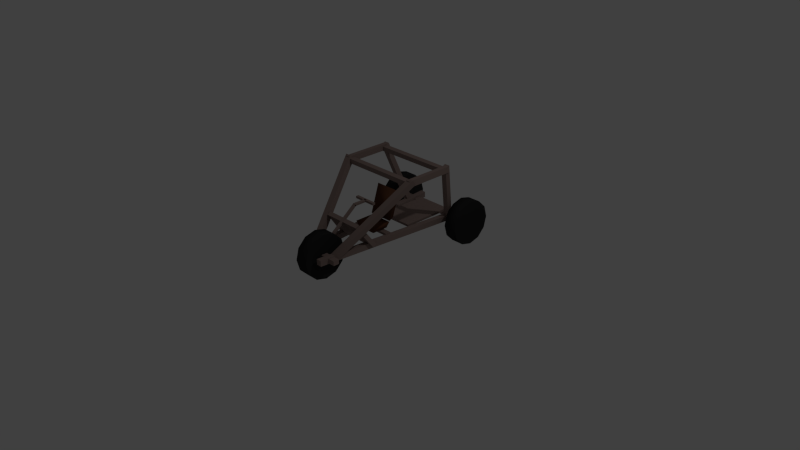 # Source: trike.blend  (saved by Blender 2.66.0; exported with 4.5.12 LTS)
import bpy
from mathutils import Matrix  # noqa: F401  (used for matrix-valued properties, if any)

bpy.ops.wm.read_factory_settings(use_empty=True)
scene = bpy.context.scene
scene.name = 'Scene'

# ---- collections
col_collection_1 = bpy.data.collections.new('Collection 1'); scene.collection.children.link(col_collection_1)

# ---- materials (node trees are filled in below, after node groups)
mat_rubber = bpy.data.materials.new('Rubber')
mat_rubber.alpha_threshold = 0.0
mat_rubber.use_transparent_shadow = False
mat_rubber.diffuse_color = (0.02365, 0.02365, 0.02365, 1.0)
mat_rubber.specular_color = (0.09084, 0.09084, 0.09084)
mat_rubber.roughness = 0.5
mat_rubber.line_color = (0.0, 0.0, 0.0, 1.0)
mat_leather = bpy.data.materials.new('Leather')
mat_leather.alpha_threshold = 0.0
mat_leather.use_transparent_shadow = False
mat_leather.diffuse_color = (0.1237, 0.05198, 0.02808, 1.0)
mat_leather.specular_color = (0.06681, 0.02779, 0.02112)
mat_leather.roughness = 0.5
mat_leather.line_color = (0.0, 0.0, 0.0, 1.0)
mat_scrap = bpy.data.materials.new('Scrap')
mat_scrap.alpha_threshold = 0.0
mat_scrap.use_transparent_shadow = False
mat_scrap.diffuse_color = (0.2668, 0.1959, 0.1753, 1.0)
mat_scrap.specular_color = (0.3185, 0.3185, 0.3185)
mat_scrap.roughness = 0.5
mat_scrap.line_color = (0.0, 0.0, 0.0, 1.0)

# ---- material node trees

# ---- world
world_world = bpy.data.worlds.new('World'); scene.world = world_world
world_world.color = (0.05088, 0.05088, 0.05088)
world_world.use_sun_shadow = False
world_world.sun_shadow_jitter_overblur = 0.0
world_world.cycles.sampling_method = 'MANUAL'
world_world.cycles.sample_map_resolution = 256

# ---- cameras
cam_camera = bpy.data.cameras.new('Camera')
cam_camera.clip_end = 100.0
cam_camera.lens = 35.0
cam_camera.sensor_width = 32.0
cam_camera.sensor_height = 18.0
cam_camera.ortho_scale = 7.314
cam_camera.dof.focus_distance = 0.0
cam_camera.dof.aperture_fstop = 128.0

# ---- lights
light_lamp = bpy.data.lights.new('Lamp', 'POINT')
light_lamp.transmission_factor = 0.0
light_lamp.cutoff_distance = 30.0
light_lamp.energy = 100.0
light_lamp.shadow_buffer_clip_start = 1.001
light_lamp.shadow_soft_size = 0.1
light_lamp.shadow_maximum_resolution = 0.006
light_lamp.use_absolute_resolution = True
light_lamp.cycles.use_multiple_importance_sampling = False

# ---- meshes
me_wheel_back_right = bpy.data.meshes.new('wheel.back.right')
me_wheel_back_right.from_pydata([(-0.09, 0.3, -2.98e-08), (0.09, 0.3, 2.98e-08), (-0.09, 0.2598, -0.15), (0.09, 0.2598, -0.15), (-0.09, 0.15, -0.2598), (0.09, 0.15, -0.2598), (-0.09, -5.96e-08, -0.3), (0.09, -5.96e-08, -0.3), (-0.09, -0.15, -0.2598), (0.09, -0.15, -0.2598), (-0.09, -0.2598, -0.15), (0.09, -0.2598, -0.15), (-0.09, -0.3, -5.96e-08), (0.09, -0.3, -2.98e-08), (-0.09, -0.2598, 0.15), (0.09, -0.2598, 0.15), (-0.09, -0.15, 0.2598), (0.09, -0.15, 0.2598), (-0.09, -1.788e-07, 0.3), (0.09, -1.788e-07, 0.3), (-0.09, 0.15, 0.2598), (0.09, 0.15, 0.2598), (-0.09, 0.2598, 0.15), (0.09, 0.2598, 0.15)], [], [(0, 1, 3, 2), (2, 3, 5, 4), (4, 5, 7, 6), (6, 7, 9, 8), (8, 9, 11, 10), (10, 11, 13, 12), (12, 13, 15, 14), (14, 15, 17, 16), (16, 17, 19, 18), (18, 19, 21, 20), (3, 1, 23, 21, 19, 17, 15, 13, 11, 9, 7, 5), (22, 23, 1, 0), (20, 21, 23, 22), (0, 2, 4, 6, 8, 10, 12, 14, 16, 18, 20, 22)])
me_wheel_back_right.polygons.foreach_set('use_smooth', [1, 1, 1, 1, 1, 1, 1, 1, 1, 1, 0, 1, 1, 0])
me_wheel_back_right.materials.append(mat_rubber)
me_wheel_back_right.use_remesh_preserve_volume = False
me_wheel_back_right.use_remesh_preserve_attributes = False
me_wheel_back_right.use_mirror_vertex_groups = False
me_wheel_back_right.update()
me_wheel_front = bpy.data.meshes.new('wheel.front')
me_wheel_front.from_pydata([(-0.09, 0.3, -2.98e-08), (0.09, 0.3, 2.98e-08), (-0.09, 0.2598, -0.15), (0.09, 0.2598, -0.15), (-0.09, 0.15, -0.2598), (0.09, 0.15, -0.2598), (-0.09, -1.192e-07, -0.3), (0.09, -1.192e-07, -0.3), (-0.09, -0.15, -0.2598), (0.09, -0.15, -0.2598), (-0.09, -0.2598, -0.15), (0.09, -0.2598, -0.15), (-0.09, -0.3, -5.96e-08), (0.09, -0.3, -2.98e-08), (-0.09, -0.2598, 0.15), (0.09, -0.2598, 0.15), (-0.09, -0.15, 0.2598), (0.09, -0.15, 0.2598), (-0.09, -2.384e-07, 0.3), (0.09, -2.384e-07, 0.3), (-0.09, 0.15, 0.2598), (0.09, 0.15, 0.2598), (-0.09, 0.2598, 0.15), (0.09, 0.2598, 0.15)], [], [(0, 1, 3, 2), (2, 3, 5, 4), (4, 5, 7, 6), (6, 7, 9, 8), (8, 9, 11, 10), (10, 11, 13, 12), (12, 13, 15, 14), (14, 15, 17, 16), (16, 17, 19, 18), (18, 19, 21, 20), (3, 1, 23, 21, 19, 17, 15, 13, 11, 9, 7, 5), (22, 23, 1, 0), (20, 21, 23, 22), (0, 2, 4, 6, 8, 10, 12, 14, 16, 18, 20, 22)])
me_wheel_front.polygons.foreach_set('use_smooth', [1, 1, 1, 1, 1, 1, 1, 1, 1, 1, 0, 1, 1, 0])
me_wheel_front.materials.append(mat_rubber)
me_wheel_front.use_remesh_preserve_volume = False
me_wheel_front.use_remesh_preserve_attributes = False
me_wheel_front.use_mirror_vertex_groups = False
me_wheel_front.update()
me_seat = bpy.data.meshes.new('seat')
me_seat.from_pydata([(-0.1307, -0.1117, 0.3881), (-0.1307, 0.1117, 0.3881), (0.1307, 0.1117, 0.3881), (0.1307, -0.1117, 0.3881), (-0.1599, -0.1367, 0.4707), (-0.1599, 0.1367, 0.4707), (0.1599, 0.1367, 0.4707), (0.1599, -0.1367, 0.4707), (-0.1702, 0.1321, 0.488), (-0.1347, 0.2252, 0.5012), (0.1347, 0.2252, 0.5012), (0.1702, 0.1321, 0.488), (-0.1702, 0.2586, 0.8691), (-0.1347, 0.3253, 0.8029), (0.1347, 0.3253, 0.8029), (0.1702, 0.2586, 0.8691)], [], [(4, 5, 1, 0), (5, 6, 2, 1), (6, 7, 3, 2), (7, 4, 0, 3), (0, 1, 2, 3), (7, 6, 5, 4), (12, 13, 9, 8), (13, 14, 10, 9), (14, 15, 11, 10), (15, 12, 8, 11), (8, 9, 10, 11), (15, 14, 13, 12)])
me_seat.polygons.foreach_set('use_smooth', [True] * 12)
me_seat.materials.append(mat_leather)
me_seat.use_remesh_preserve_volume = False
me_seat.use_remesh_preserve_attributes = False
me_seat.use_mirror_vertex_groups = False
me_seat.update()
me_wheel_back_left = bpy.data.meshes.new('wheel.back.left')
me_wheel_back_left.from_pydata([(-0.09, 0.3, -2.98e-08), (0.09, 0.3, 2.98e-08), (-0.09, 0.2598, -0.15), (0.09, 0.2598, -0.15), (-0.09, 0.15, -0.2598), (0.09, 0.15, -0.2598), (-0.09, 0.0, -0.3), (0.09, 0.0, -0.3), (-0.09, -0.15, -0.2598), (0.09, -0.15, -0.2598), (-0.09, -0.2598, -0.15), (0.09, -0.2598, -0.15), (-0.09, -0.3, -5.96e-08), (0.09, -0.3, -2.98e-08), (-0.09, -0.2598, 0.15), (0.09, -0.2598, 0.15), (-0.09, -0.15, 0.2598), (0.09, -0.15, 0.2598), (-0.09, -1.192e-07, 0.3), (0.09, -1.192e-07, 0.3), (-0.09, 0.15, 0.2598), (0.09, 0.15, 0.2598), (-0.09, 0.2598, 0.15), (0.09, 0.2598, 0.15)], [], [(0, 1, 3, 2), (2, 3, 5, 4), (4, 5, 7, 6), (6, 7, 9, 8), (8, 9, 11, 10), (10, 11, 13, 12), (12, 13, 15, 14), (14, 15, 17, 16), (16, 17, 19, 18), (18, 19, 21, 20), (3, 1, 23, 21, 19, 17, 15, 13, 11, 9, 7, 5), (22, 23, 1, 0), (20, 21, 23, 22), (0, 2, 4, 6, 8, 10, 12, 14, 16, 18, 20, 22)])
me_wheel_back_left.polygons.foreach_set('use_smooth', [1, 1, 1, 1, 1, 1, 1, 1, 1, 1, 0, 1, 1, 0])
me_wheel_back_left.materials.append(mat_rubber)
me_wheel_back_left.use_remesh_preserve_volume = False
me_wheel_back_left.use_remesh_preserve_attributes = False
me_wheel_back_left.use_mirror_vertex_groups = False
me_wheel_back_left.update()
me_frame_middle = bpy.data.meshes.new('frame.middle')
me_frame_middle.from_pydata([(-0.4175, -0.9071, 0.38), (-0.4175, -0.8269, 0.38), (0.178, -0.8269, 0.38), (0.178, -0.9071, 0.38), (-0.4175, -0.9071, 0.4408), (-0.4175, -0.8269, 0.4408), (0.178, -0.8269, 0.4408), (0.178, -0.9071, 0.4408), (-0.7321, 1.042, 0.3634), (-0.7321, 1.123, 0.3634), (0.4745, 1.123, 0.3634), (0.4745, 1.042, 0.3634), (-0.7321, 1.042, 0.4242), (-0.7321, 1.123, 0.4242), (0.4745, 1.123, 0.4242), (0.4745, 1.042, 0.4242), (-0.6775, 0.08248, 1.169), (-0.6775, 0.1627, 1.169), (0.4199, 0.1627, 1.169), (0.4199, 0.08248, 1.169), (-0.6775, 0.08248, 1.23), (-0.6775, 0.1627, 1.23), (0.4199, 0.1627, 1.23), (0.4199, 0.08248, 1.23), (-0.6775, 0.6641, 1.169), (-0.6775, 0.7443, 1.169), (0.4199, 0.7443, 1.169), (0.4199, 0.6641, 1.169), (-0.6775, 0.6641, 1.23), (-0.6775, 0.7443, 1.23), (0.4199, 0.7443, 1.23), (0.4199, 0.6641, 1.23), (-0.2847, -0.1385, 0.8679), (-0.2847, -0.1002, 0.8679), (0.02709, -0.1002, 0.8679), (0.02709, -0.1385, 0.8679), (-0.2847, -0.1385, 0.8961), (-0.2847, -0.1002, 0.8961), (0.02709, -0.1002, 0.8961), (0.02709, -0.1385, 0.8961), (-0.1474, -0.3069, 0.8679), (-0.1474, -0.1188, 0.8679), (-0.1101, -0.1188, 0.8679), (-0.1101, -0.3069, 0.8679), (-0.1474, -0.3069, 0.8961), (-0.1474, -0.1188, 0.8961), (-0.1101, -0.1188, 0.8961), (-0.1101, -0.3069, 0.8961), (-0.1474, -0.8814, 0.4095), (-0.1474, -0.2891, 0.8698), (-0.1101, -0.2891, 0.8698), (-0.1101, -0.8814, 0.4095), (-0.1474, -0.8988, 0.4318), (-0.1474, -0.3065, 0.8921), (-0.1101, -0.3065, 0.8921), (-0.1101, -0.8988, 0.4318), (-0.4419, -0.2855, 0.4031), (-0.4419, -0.2339, 0.4305), (0.1843, -0.2339, 0.4305), (0.1843, -0.2855, 0.4031), (-0.3926, -0.5174, 0.7295), (-0.3926, -0.4658, 0.7568), (0.1351, -0.4658, 0.7568), (0.1351, -0.5174, 0.7295), (-0.3691, 0.3707, 0.4285), (-0.3691, 1.09, 0.4285), (0.1115, 1.09, 0.4285), (0.1115, 0.3707, 0.4285), (-0.3691, 0.3707, 0.4591), (-0.3691, 1.09, 0.4591), (0.1115, 1.09, 0.4591), (0.1115, 0.3707, 0.4591), (-0.3691, -0.004347, 0.4285), (-0.3691, 0.07187, 0.4285), (0.1115, 0.07187, 0.4285), (0.1115, -0.004347, 0.4285), (-0.3691, -0.004347, 0.4591), (-0.3691, 0.07187, 0.4591), (0.1115, 0.07187, 0.4591), (0.1115, -0.004347, 0.4591)], [], [(4, 5, 1, 0), (5, 6, 2, 1), (6, 7, 3, 2), (7, 4, 0, 3), (0, 1, 2, 3), (7, 6, 5, 4), (12, 13, 9, 8), (13, 14, 10, 9), (14, 15, 11, 10), (15, 12, 8, 11), (8, 9, 10, 11), (15, 14, 13, 12), (20, 21, 17, 16), (21, 22, 18, 17), (22, 23, 19, 18), (23, 20, 16, 19), (16, 17, 18, 19), (23, 22, 21, 20), (28, 29, 25, 24), (29, 30, 26, 25), (30, 31, 27, 26), (31, 28, 24, 27), (24, 25, 26, 27), (31, 30, 29, 28), (36, 37, 33, 32), (37, 38, 34, 33), (38, 39, 35, 34), (39, 36, 32, 35), (32, 33, 34, 35), (39, 38, 37, 36), (44, 45, 41, 40), (45, 46, 42, 41), (46, 47, 43, 42), (47, 44, 40, 43), (40, 41, 42, 43), (47, 46, 45, 44), (52, 53, 49, 48), (53, 54, 50, 49), (54, 55, 51, 50), (55, 52, 48, 51), (48, 49, 50, 51), (55, 54, 53, 52), (60, 61, 57, 56), (61, 62, 58, 57), (62, 63, 59, 58), (63, 60, 56, 59), (56, 57, 58, 59), (63, 62, 61, 60), (68, 69, 65, 64), (69, 70, 66, 65), (70, 71, 67, 66), (71, 68, 64, 67), (64, 65, 66, 67), (71, 70, 69, 68), (76, 77, 73, 72), (77, 78, 74, 73), (78, 79, 75, 74), (79, 76, 72, 75), (72, 73, 74, 75), (79, 78, 77, 76)])
me_frame_middle.materials.append(mat_scrap)
me_frame_middle.use_remesh_preserve_volume = False
me_frame_middle.use_remesh_preserve_attributes = False
me_frame_middle.use_mirror_vertex_groups = False
me_frame_middle.update()
me_frame_side = bpy.data.meshes.new('frame.side')
me_frame_side.from_pydata([(0.1286, -1.01, 0.2872), (0.3433, 1.269, 0.2872), (0.4174, 1.269, 0.2872), (0.2026, -1.01, 0.2872), (0.1286, -1.01, 0.3638), (0.3433, 1.269, 0.3638), (0.4174, 1.269, 0.3638), (0.2026, -1.01, 0.3638), (0.1439, -0.7695, 0.2875), (0.5271, 0.1634, 1.114), (0.6123, 0.1634, 1.114), (0.2291, -0.7695, 0.2875), (0.1439, -0.8192, 0.3542), (0.5271, 0.1137, 1.181), (0.6123, 0.1137, 1.181), (0.2291, -0.8192, 0.3542), (0.5281, 0.08929, 1.087), (0.5281, 0.7672, 1.087), (0.5873, 0.7672, 1.087), (0.5873, 0.08929, 1.087), (0.5281, 0.08929, 1.17), (0.5281, 0.7672, 1.17), (0.5873, 0.7672, 1.17), (0.5873, 0.08929, 1.17), (0.513, 0.7012, 1.145), (0.3337, 0.9505, 0.3103), (0.4099, 0.9505, 0.3103), (0.5892, 0.7012, 1.145), (0.513, 0.7634, 1.179), (0.3337, 1.013, 0.344), (0.4099, 1.013, 0.344), (0.5892, 0.7634, 1.179)], [], [(4, 5, 1, 0), (5, 6, 2, 1), (6, 7, 3, 2), (7, 4, 0, 3), (0, 1, 2, 3), (7, 6, 5, 4), (12, 13, 9, 8), (13, 14, 10, 9), (14, 15, 11, 10), (15, 12, 8, 11), (8, 9, 10, 11), (15, 14, 13, 12), (20, 21, 17, 16), (21, 22, 18, 17), (22, 23, 19, 18), (23, 20, 16, 19), (16, 17, 18, 19), (23, 22, 21, 20), (28, 29, 25, 24), (29, 30, 26, 25), (30, 31, 27, 26), (31, 28, 24, 27), (24, 25, 26, 27), (31, 30, 29, 28)])
me_frame_side.materials.append(mat_scrap)
me_frame_side.use_remesh_preserve_volume = False
me_frame_side.use_remesh_preserve_attributes = False
me_frame_side.use_mirror_vertex_groups = False
me_frame_side.update()

# ---- objects
ob_wheel_back_right = bpy.data.objects.new('wheel.back.right', me_wheel_back_right)
ob_wheel_front = bpy.data.objects.new('wheel.front', me_wheel_front)
ob_seat = bpy.data.objects.new('seat', me_seat)
ob_wheel_back_left = bpy.data.objects.new('wheel.back.left', me_wheel_back_left)
ob_frame_middle = bpy.data.objects.new('frame.middle', me_frame_middle)
ob_frame_side = bpy.data.objects.new('frame.side', me_frame_side)
ob_lamp = bpy.data.objects.new('Lamp', light_lamp)
ob_camera = bpy.data.objects.new('Camera', cam_camera)

# ---- transforms, parenting, visibility, modifiers, constraints
ob_wheel_back_right.location = (-0.6092, 1.105, 0.3102)
ob_wheel_back_right.lineart.crease_threshold = 0.0
ob_wheel_front.location = (-0.00934, -0.8413, 0.3102)
ob_wheel_front.lineart.crease_threshold = 0.0
ob_seat.location = (0.0, 0.0, 0.0)
ob_seat.lineart.crease_threshold = 0.0
ob_wheel_back_left.location = (0.5906, 1.086, 0.3102)
ob_wheel_back_left.lineart.crease_threshold = 0.0
ob_frame_middle.location = (0.1308, 0.00768, -0.08377)
ob_frame_middle.lineart.crease_threshold = 0.0
ob_frame_side.location = (0.0, 0.0, 0.0)
ob_frame_side.lock_rotations_4d = False
ob_frame_side.empty_display_type = 'ARROWS'
ob_frame_side.lineart.crease_threshold = 0.0
_m = ob_frame_side.modifiers.new('Mirror', 'MIRROR')
ob_lamp.location = (4.076, 1.005, 5.904)
ob_lamp.rotation_euler = (0.6503, 0.05522, 1.866)
ob_lamp.lock_rotations_4d = False
ob_lamp.empty_display_type = 'ARROWS'
ob_lamp.color = (0.0, 0.0, 0.0, 0.0)
ob_lamp.lineart.crease_threshold = 0.0
ob_camera.location = (7.481, -6.508, 5.344)
ob_camera.rotation_euler = (1.109, 0.01082, 0.8149)
ob_camera.lock_rotations_4d = False
ob_camera.empty_display_type = 'ARROWS'
ob_camera.color = (0.0, 0.0, 0.0, 0.0)
ob_camera.display_type = 'WIRE'
ob_camera.lineart.crease_threshold = 0.0

# ---- collection membership
col_collection_1.objects.link(ob_wheel_back_right)
col_collection_1.objects.link(ob_wheel_front)
col_collection_1.objects.link(ob_seat)
col_collection_1.objects.link(ob_wheel_back_left)
col_collection_1.objects.link(ob_frame_middle)
col_collection_1.objects.link(ob_frame_side)
col_collection_1.objects.link(ob_lamp)
col_collection_1.objects.link(ob_camera)

# ---- scene / render settings (as saved in the file)
scene.camera = ob_camera
scene.frame_start = 1; scene.frame_end = 250; scene.frame_set(0)
scene.render.engine = 'BLENDER_EEVEE_NEXT'
scene.render.image_settings.color_mode = 'RGB'
scene.render.image_settings.compression = 90
scene.render.resolution_percentage = 50
scene.render.dither_intensity = 0.0
scene.render.bake_margin = 2
scene.cycles.use_denoising = False
scene.cycles.samples = 10
scene.cycles.sampling_pattern = 'TABULATED_SOBOL'
scene.cycles.light_sampling_threshold = 0.0
scene.cycles.use_adaptive_sampling = False
scene.cycles.use_light_tree = False
scene.cycles.blur_glossy = 0.0
scene.cycles.volume_bounces = 1
scene.cycles.pixel_filter_type = 'GAUSSIAN'
scene.cycles.sample_clamp_indirect = 0.0
scene.view_settings.view_transform = 'Standard'
bpy.context.view_layer.update()
